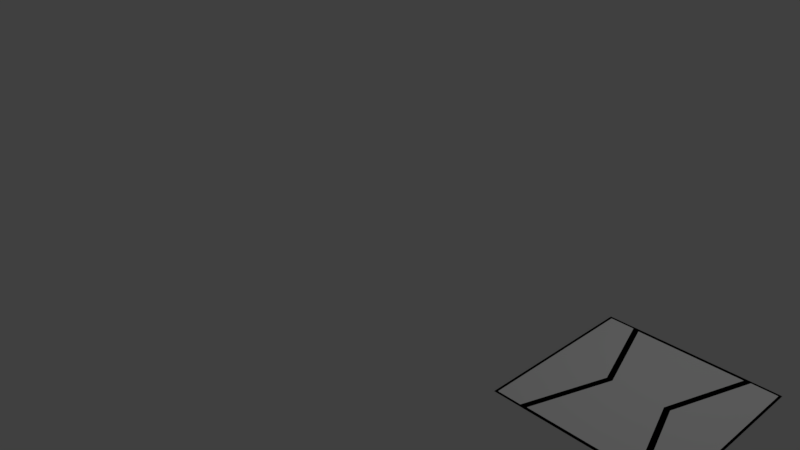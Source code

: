 # Source: Floor_01_01.blend  (saved by Blender 2.78.5; exported with 4.5.12 LTS)
import bpy
from mathutils import Matrix  # noqa: F401  (used for matrix-valued properties, if any)

bpy.ops.wm.read_factory_settings(use_empty=True)
scene = bpy.context.scene
scene.name = 'Scene'

# ---- collections
col_collection_1 = bpy.data.collections.new('Collection 1'); scene.collection.children.link(col_collection_1)

# ---- images (referenced by path relative to the original .blend; pixels are not part of the script)
import os
ASSET_DIR = os.environ.get("B2B_ASSET_DIR", "")  # directory of the original .blend (textures are referenced by path, not embedded)
HERE = os.path.dirname(os.path.abspath(__file__))  # packed textures are extracted next to this script under _unpacked/

def load_image(name, relpath, width, height, colorspace="sRGB"):
    """Load a texture the original file referenced (path relative to the .blend, or extracted next to this script)."""
    p = next((c for c in (os.path.join(HERE, relpath), os.path.join(ASSET_DIR, relpath)) if relpath and os.path.exists(c)), "")
    if p:
        img = bpy.data.images.load(p, check_existing=True)
        img.name = name
    else:  # same state as the original file: an image datablock whose file is absent (Cycles renders it pink)
        img = bpy.data.images.new(name, width, height)
        img.source = "FILE"
        img.filepath = "//" + (relpath or name)
    img.colorspace_settings.name = colorspace
    return img
img_floor_01_ao = load_image('Floor 01 AO', 'Floor 01 AO.png', 1024, 1024, 'sRGB')

# ---- materials (node trees are filled in below, after node groups)
mat_material = bpy.data.materials.new('Material')
mat_material.alpha_threshold = 0.0
mat_material.roughness = 0.5
mat_material.line_color = (0.0, 0.0, 0.0, 1.0)

# ---- material node trees
mat_material.use_nodes = True; mat_material.node_tree.nodes.clear()
_N = mat_material.node_tree.nodes; _L = mat_material.node_tree.links
n0 = _N.new('ShaderNodeOutputMaterial'); n0.name = 'Material Output'; n0.location = (300, 300)
n1 = _N.new('ShaderNodeBsdfDiffuse'); n1.name = 'Diffuse BSDF'; n1.location = (10, 300)
n2 = _N.new('ShaderNodeTexImage'); n2.name = 'Image Texture'; n2.location = (22, 697)
n2.width = 140
n2.image = img_floor_01_ao
_L.new(n1.outputs[0], n0.inputs[0])
n0.is_active_output = True

# ---- world
world_world = bpy.data.worlds.new('World'); scene.world = world_world
world_world.color = (0.05088, 0.05088, 0.05088)
world_world.use_sun_shadow = False
world_world.sun_shadow_jitter_overblur = 0.0
world_world.cycles.sampling_method = 'MANUAL'

# ---- cameras
cam_camera = bpy.data.cameras.new('Camera')
cam_camera.clip_end = 100.0
cam_camera.lens = 35.0
cam_camera.sensor_width = 32.0
cam_camera.sensor_height = 18.0
cam_camera.ortho_scale = 7.314
cam_camera.dof.focus_distance = 0.0

# ---- lights
light_lamp = bpy.data.lights.new('Lamp', 'POINT')
light_lamp.transmission_factor = 0.0
light_lamp.cutoff_distance = 30.0
light_lamp.energy = 100.0
light_lamp.shadow_buffer_clip_start = 1.001
light_lamp.shadow_soft_size = 0.1
light_lamp.shadow_maximum_resolution = 0.006
light_lamp.use_absolute_resolution = True

# ---- meshes
me_plane_002 = bpy.data.meshes.new('Plane.002')
me_plane_002.from_pydata([(-0.9532, -0.005194, 0.01079), (0.9532, -0.005194, 0.01079), (-0.9532, 0.005194, 0.01079), (0.9532, 0.005194, 0.01079), (-0.9532, -0.01902, -0.01079), (0.9532, -0.01902, -0.01079), (-0.9532, 0.01902, -0.01079), (0.9532, 0.01902, -0.01079)], [], [(0, 1, 3, 2), (2, 3, 7, 6), (1, 0, 4, 5)])
me_plane_002.polygons.foreach_set('use_smooth', [True] * 3)
me_plane_002.use_remesh_preserve_volume = False
me_plane_002.use_remesh_preserve_attributes = False
me_plane_002.use_mirror_vertex_groups = False
me_plane_002.update()
me_plane_001 = bpy.data.meshes.new('Plane.001')
me_plane_001.from_pydata([(-1.0, -1.0, 0.0), (1.0, -1.0, 0.0), (-1.0, 1.0, 0.0), (1.0, 1.0, 0.0), (-1.0, 0.0, 0.0), (1.0, 0.0, 0.0), (-0.6667, -1.0, 0.0), (0.6667, -1.0, 0.0), (0.6667, 1.0, 0.0), (-0.6667, 1.0, 0.0), (0.2928, 0.0, 0.0), (-0.2928, 0.0, 0.0), (-0.3333, 0.0, 0.0), (-0.6133, -0.9615, 0.0), (0.6133, -0.9615, 0.0), (0.6133, 0.9615, 0.0), (-0.6133, 0.9615, 0.0), (0.3333, 0.0, 0.0), (-0.5691, -0.9297, -0.02456), (0.5691, -0.9297, -0.02456), (0.5691, 0.9297, -0.02456), (-0.5691, 0.9297, -0.02456), (0.2928, 0.0, -0.007599), (-0.2592, 0.0, -0.02456), (-0.6133, -0.9615, -0.007599), (0.6133, -0.9615, -0.007599), (0.6133, 0.9615, -0.007599), (-0.6133, 0.9615, -0.007599), (-0.2928, 0.0, -0.007599), (0.2592, 0.0, -0.02456), (-0.9714, 0.0, 0.0), (-0.9714, -0.9714, 0.0), (0.6873, -0.9714, 0.0), (0.9714, -0.9714, 0.0), (0.9714, 0.0, 0.0), (0.9714, 0.9714, 0.0), (-0.6873, 0.9714, 0.0), (-0.9714, 0.9714, 0.0), (-0.6873, -0.9714, 0.0), (0.6873, 0.9714, 0.0), (-0.3635, 0.0, 0.0), (0.3635, 0.0, 0.0), (-0.9282, 0.0, -0.02215), (-0.9282, -0.9282, -0.02215), (0.7184, -0.9282, -0.02215), (0.9282, -0.9282, -0.02215), (0.9282, 0.0, -0.02215), (0.9282, 0.9282, -0.02215), (-0.7184, 0.9282, -0.02215), (-0.9282, 0.9282, -0.02215), (-0.3635, 0.0, -0.002365), (-0.7184, -0.9282, -0.02215), (0.7184, 0.9282, -0.02215), (0.4091, 0.0, -0.02215), (-0.9714, 0.0, -0.002365), (-0.9714, -0.9714, -0.002365), (0.6873, -0.9714, -0.002365), (0.9714, -0.9714, -0.002365), (0.9714, 0.0, -0.002365), (0.9714, 0.9714, -0.002365), (-0.6873, 0.9714, -0.002365), (-0.9714, 0.9714, -0.002365), (-0.6873, -0.9714, -0.002365), (0.6873, 0.9714, -0.002365), (-0.4091, 0.0, -0.02215), (0.3635, 0.0, -0.002365)], [], [(30, 31, 55, 54), (38, 40, 50, 62), (36, 37, 61, 60), (15, 16, 27, 26), (39, 41, 65, 63), (16, 11, 28, 27), (14, 13, 6, 7), (16, 15, 8, 9), (13, 11, 12, 6), (10, 14, 7, 17), (11, 16, 9, 12), (15, 10, 17, 8), (18, 19, 29, 23), (23, 29, 20, 21), (13, 14, 25, 24), (11, 13, 24, 28), (10, 15, 26, 22), (14, 10, 22, 25), (19, 18, 24, 25), (21, 20, 26, 27), (18, 23, 28, 24), (29, 19, 25, 22), (23, 21, 27, 28), (20, 29, 22, 26), (31, 30, 4, 0), (33, 32, 7, 1), (35, 34, 5, 3), (37, 36, 9, 2), (30, 37, 2, 4), (34, 33, 1, 5), (38, 31, 0, 6), (39, 35, 3, 8), (40, 38, 6, 12), (32, 41, 17, 7), (36, 40, 12, 9), (41, 39, 8, 17), (53, 46, 47, 52), (44, 45, 46, 53), (43, 51, 64, 42), (42, 64, 48, 49), (31, 38, 62, 55), (37, 30, 54, 61), (41, 32, 56, 65), (32, 33, 57, 56), (33, 34, 58, 57), (40, 36, 60, 50), (34, 35, 59, 58), (35, 39, 63, 59), (43, 42, 54, 55), (45, 44, 56, 57), (47, 46, 58, 59), (49, 48, 60, 61), (42, 49, 61, 54), (46, 45, 57, 58), (51, 43, 55, 62), (52, 47, 59, 63), (64, 51, 62, 50), (44, 53, 65, 56), (48, 64, 50, 60), (53, 52, 63, 65)])
me_plane_001.polygons.foreach_set('use_smooth', [True] * 60)
me_plane_001.use_remesh_preserve_volume = False
me_plane_001.use_remesh_preserve_attributes = False
me_plane_001.use_mirror_vertex_groups = False
me_plane_001.update()
me_plane = bpy.data.meshes.new('Plane')
me_plane.from_pydata([(-1.0, -1.0, 0.0), (1.0, -1.0, 0.0), (-1.0, 1.0, 0.0), (1.0, 1.0, 0.0)], [], [(0, 1, 3, 2)])
_uv = me_plane.uv_layers.new(name='UVMap')
_uv.uv.foreach_set('vector', [0.0001, 9.998e-05, 0.9999, 9.998e-05, 0.9999, 0.9999, 9.998e-05, 0.9999])
me_plane.materials.append(mat_material)
me_plane.use_remesh_preserve_volume = False
me_plane.use_remesh_preserve_attributes = False
me_plane.use_mirror_vertex_groups = False
me_plane.update()

# ---- objects
ob_plane_002 = bpy.data.objects.new('Plane.002', me_plane_002)
ob_plane_001 = bpy.data.objects.new('Plane.001', me_plane_001)
ob_plane = bpy.data.objects.new('Plane', me_plane)
ob_lamp = bpy.data.objects.new('Lamp', light_lamp)
ob_camera = bpy.data.objects.new('Camera', cam_camera)

# ---- transforms, parenting, visibility, modifiers, constraints
ob_plane_002.location = (4.0, -0.96, -0.01585)
ob_plane_002.scale = (1.026, 1.0, 0.502)
ob_plane_002.lineart.crease_threshold = 0.0
_m = ob_plane_002.modifiers.new('Bevel', 'BEVEL')
_m.width = 0.0026
_m.width_pct = 0.0026
_m.segments = 3
_m.limit_method = 'NONE'
_m.spread = 0.0
_m = ob_plane_002.modifiers.new('Array', 'ARRAY')
_m.count = 13
_m.use_constant_offset = True
_m.constant_offset_displace = (0.0, 0.16, 0.0)
_m.use_relative_offset = False
ob_plane_001.location = (4.0, 0.0, 0.0)
ob_plane_001.lineart.crease_threshold = 0.0
_m = ob_plane_001.modifiers.new('Bevel', 'BEVEL')
_m.width = 0.0024
_m.width_pct = 0.0024
_m.segments = 4
_m.use_clamp_overlap = False
_m.offset_type = 'WIDTH'
_m.spread = 0.0
_m = ob_plane_001.modifiers.new('EdgeSplit', 'EDGE_SPLIT')
_m.split_angle = 0.1937
ob_plane.location = (4.0, 0.0, 0.0)
ob_plane.hide_viewport = True
ob_plane.lineart.crease_threshold = 0.0
ob_lamp.location = (4.076, 1.005, 5.904)
ob_lamp.rotation_euler = (0.6503, 0.05522, 1.866)
ob_lamp.lock_rotations_4d = False
ob_lamp.empty_display_type = 'ARROWS'
ob_lamp.color = (0.0, 0.0, 0.0, 0.0)
ob_lamp.lineart.crease_threshold = 0.0
ob_camera.location = (7.481, -6.508, 5.344)
ob_camera.rotation_euler = (1.109, 0.0, 0.8149)
ob_camera.lock_rotations_4d = False
ob_camera.empty_display_type = 'ARROWS'
ob_camera.color = (0.0, 0.0, 0.0, 0.0)
ob_camera.display_type = 'WIRE'
ob_camera.lineart.crease_threshold = 0.0

# ---- collection membership
col_collection_1.objects.link(ob_plane_002)
col_collection_1.objects.link(ob_plane_001)
col_collection_1.objects.link(ob_plane)
col_collection_1.objects.link(ob_lamp)
col_collection_1.objects.link(ob_camera)

# ---- scene / render settings (as saved in the file)
scene.camera = ob_camera
scene.frame_start = 1; scene.frame_end = 250; scene.frame_set(1)
scene.render.engine = 'CYCLES'
scene.render.fps = 30
scene.render.dither_intensity = 0.0
scene.cycles.use_denoising = False
scene.cycles.samples = 128
scene.cycles.sampling_pattern = 'TABULATED_SOBOL'
scene.cycles.use_adaptive_sampling = False
scene.cycles.use_light_tree = False
scene.cycles.blur_glossy = 0.0
scene.cycles.sample_clamp_indirect = 0.0
scene.cycles.bake_type = 'AO'
scene.view_settings.view_transform = 'Standard'
bpy.context.view_layer.update()
